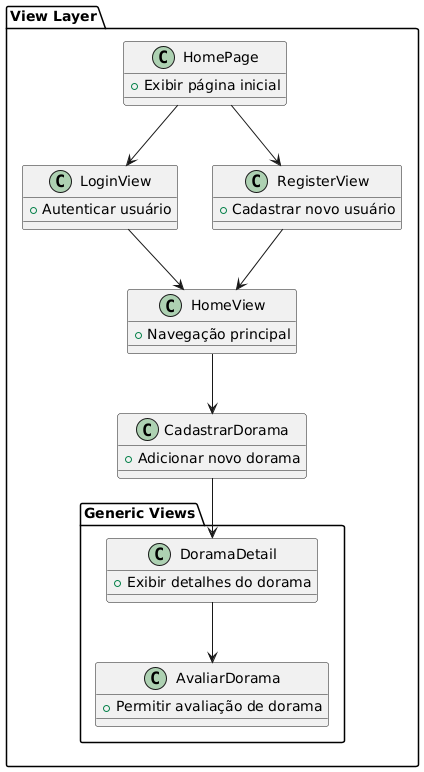

The diagram above was rendered by PlantUML. Its source (embedded in the PNG):
@startuml
package "View Layer" {
    
    class HomePage {
        +Exibir página inicial
    }

    class LoginView {
        +Autenticar usuário
    }

    class RegisterView {
        +Cadastrar novo usuário
    }

    class HomeView {
        +Navegação principal
    }

    class CadastrarDorama {
        +Adicionar novo dorama
    }

    package "Generic Views" {
        class AvaliarDorama {
            +Permitir avaliação de dorama
        }

        class DoramaDetail {
            +Exibir detalhes do dorama
        }
    }
}

HomePage --> LoginView
HomePage --> RegisterView
LoginView --> HomeView
RegisterView --> HomeView
HomeView --> CadastrarDorama
CadastrarDorama --> DoramaDetail
DoramaDetail --> AvaliarDorama
@enduml